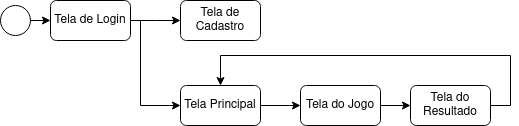

The diagram above was exported from draw.io. Its source (the exported page's mxGraphModel, read from the mxfile embedded in the PNG):
<mxGraphModel dx="1364" dy="795" grid="1" gridSize="10" guides="1" tooltips="1" connect="1" arrows="1" fold="1" page="1" pageScale="1" pageWidth="827" pageHeight="1169" math="0" shadow="0">
  <root>
    <mxCell id="0" />
    <mxCell id="1" parent="0" />
    <mxCell id="3kGIP28aT7fgH9usZJo0-9" style="edgeStyle=orthogonalEdgeStyle;rounded=0;orthogonalLoop=1;jettySize=auto;html=1;exitX=1;exitY=0.5;exitDx=0;exitDy=0;entryX=0;entryY=0.5;entryDx=0;entryDy=0;" edge="1" parent="1" source="3kGIP28aT7fgH9usZJo0-1" target="3kGIP28aT7fgH9usZJo0-2">
      <mxGeometry relative="1" as="geometry" />
    </mxCell>
    <mxCell id="3kGIP28aT7fgH9usZJo0-1" value="" style="ellipse;whiteSpace=wrap;html=1;aspect=fixed;" vertex="1" parent="1">
      <mxGeometry x="10" y="20" width="30" height="30" as="geometry" />
    </mxCell>
    <mxCell id="3kGIP28aT7fgH9usZJo0-3" style="edgeStyle=orthogonalEdgeStyle;rounded=0;orthogonalLoop=1;jettySize=auto;html=1;exitX=1;exitY=0.5;exitDx=0;exitDy=0;" edge="1" parent="1" source="3kGIP28aT7fgH9usZJo0-2">
      <mxGeometry relative="1" as="geometry">
        <mxPoint x="190" y="35" as="targetPoint" />
      </mxGeometry>
    </mxCell>
    <mxCell id="3kGIP28aT7fgH9usZJo0-8" style="edgeStyle=orthogonalEdgeStyle;rounded=0;orthogonalLoop=1;jettySize=auto;html=1;exitX=1;exitY=0.5;exitDx=0;exitDy=0;entryX=0;entryY=0.5;entryDx=0;entryDy=0;" edge="1" parent="1" source="3kGIP28aT7fgH9usZJo0-2" target="3kGIP28aT7fgH9usZJo0-7">
      <mxGeometry relative="1" as="geometry">
        <Array as="points">
          <mxPoint x="150" y="120" />
        </Array>
      </mxGeometry>
    </mxCell>
    <mxCell id="3kGIP28aT7fgH9usZJo0-2" value="Tela de Login" style="rounded=1;whiteSpace=wrap;html=1;" vertex="1" parent="1">
      <mxGeometry x="60" y="15" width="80" height="40" as="geometry" />
    </mxCell>
    <mxCell id="3kGIP28aT7fgH9usZJo0-5" value="Tela de Cadastro" style="rounded=1;whiteSpace=wrap;html=1;" vertex="1" parent="1">
      <mxGeometry x="190" y="15" width="80" height="40" as="geometry" />
    </mxCell>
    <mxCell id="3kGIP28aT7fgH9usZJo0-11" style="edgeStyle=orthogonalEdgeStyle;rounded=0;orthogonalLoop=1;jettySize=auto;html=1;exitX=1;exitY=0.5;exitDx=0;exitDy=0;entryX=0;entryY=0.5;entryDx=0;entryDy=0;" edge="1" parent="1" source="3kGIP28aT7fgH9usZJo0-7" target="3kGIP28aT7fgH9usZJo0-10">
      <mxGeometry relative="1" as="geometry" />
    </mxCell>
    <mxCell id="3kGIP28aT7fgH9usZJo0-7" value="Tela Principal" style="rounded=1;whiteSpace=wrap;html=1;" vertex="1" parent="1">
      <mxGeometry x="190" y="100" width="80" height="40" as="geometry" />
    </mxCell>
    <mxCell id="3kGIP28aT7fgH9usZJo0-15" style="edgeStyle=orthogonalEdgeStyle;rounded=0;orthogonalLoop=1;jettySize=auto;html=1;exitX=1;exitY=0.5;exitDx=0;exitDy=0;entryX=0;entryY=0.5;entryDx=0;entryDy=0;" edge="1" parent="1" source="3kGIP28aT7fgH9usZJo0-10" target="3kGIP28aT7fgH9usZJo0-13">
      <mxGeometry relative="1" as="geometry" />
    </mxCell>
    <mxCell id="3kGIP28aT7fgH9usZJo0-10" value="Tela do Jogo" style="rounded=1;whiteSpace=wrap;html=1;" vertex="1" parent="1">
      <mxGeometry x="310" y="100" width="80" height="40" as="geometry" />
    </mxCell>
    <mxCell id="3kGIP28aT7fgH9usZJo0-14" style="edgeStyle=orthogonalEdgeStyle;rounded=0;orthogonalLoop=1;jettySize=auto;html=1;exitX=1;exitY=0.5;exitDx=0;exitDy=0;entryX=0.5;entryY=0;entryDx=0;entryDy=0;" edge="1" parent="1" source="3kGIP28aT7fgH9usZJo0-13" target="3kGIP28aT7fgH9usZJo0-7">
      <mxGeometry relative="1" as="geometry">
        <Array as="points">
          <mxPoint x="520" y="120" />
          <mxPoint x="520" y="70" />
          <mxPoint x="230" y="70" />
        </Array>
      </mxGeometry>
    </mxCell>
    <mxCell id="3kGIP28aT7fgH9usZJo0-13" value="Tela do Resultado" style="rounded=1;whiteSpace=wrap;html=1;" vertex="1" parent="1">
      <mxGeometry x="420" y="100" width="80" height="40" as="geometry" />
    </mxCell>
  </root>
</mxGraphModel>